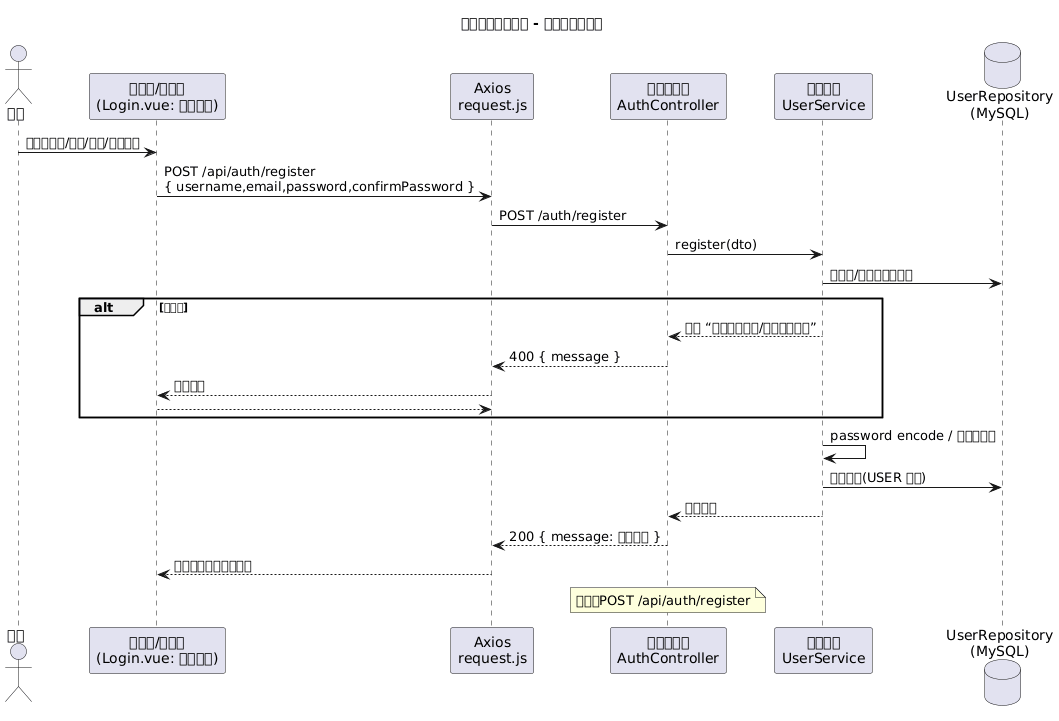

The diagram above was rendered by PlantUML. Its source (embedded in the PNG):
@startuml
title 企业文件管理系统 - 注册功能时序图

actor 用户 as User
participant "浏览器/注册页\n(Login.vue: 注册模式)" as UI
participant "Axios\nrequest.js" as Axios
participant "后端控制器\nAuthController" as AuthCtrl
participant "用户服务\nUserService" as UserSvc
database "UserRepository\n(MySQL)" as DB

User -> UI: 输入用户名/邮箱/密码/确认密码
UI -> Axios: POST /api/auth/register\n{ username,email,password,confirmPassword }
Axios -> AuthCtrl: POST /auth/register
AuthCtrl -> UserSvc: register(dto)
UserSvc -> DB: 用户名/邮箱唯一性检查
alt 已存在
  UserSvc --> AuthCtrl: 抛出 “用户名已存在/邮箱已被使用”
  AuthCtrl --> Axios: 400 { message }
  Axios --> UI: 显示错误
  return
end
UserSvc -> UserSvc: password encode / 初始化字段
UserSvc -> DB: 保存用户(USER 角色)
UserSvc --> AuthCtrl: 注册成功
AuthCtrl --> Axios: 200 { message: 注册成功 }
Axios --> UI: 显示成功，切换至登录

note over AuthCtrl
接口：POST /api/auth/register
end note

@enduml